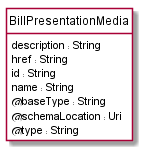

The diagram above was rendered by PlantUML. Its source (embedded in the PNG):
@startuml
hide circle
hide methods
hide stereotype
show <<Enumeration>> stereotype
skinparam class {
   BackgroundColor<<Enumeration>> #E6F5F7
   BackgroundColor<<Ref>> #FFFFE0
   BackgroundColor<<Pivot>> #FFFFFFF
   BackgroundColor #FCF2E3
}

class BillPresentationMedia  <<Pivot>> {
    description : String
    href : String
    id : String
    name : String
    @baseType : String
    @schemaLocation : Uri
    @type : String
}


@enduml